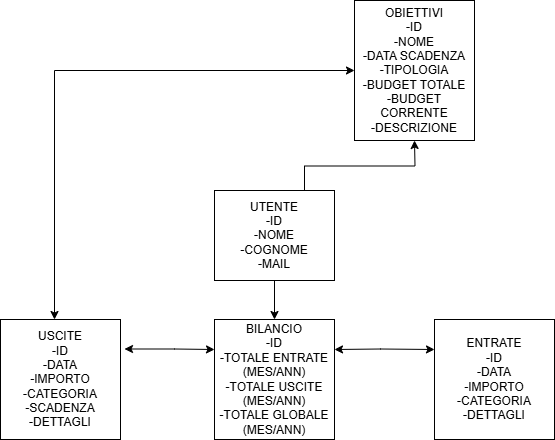

The diagram above was exported from draw.io. Its source (the exported page's mxGraphModel, read from the mxfile embedded in the PNG):
<mxGraphModel dx="1434" dy="738" grid="1" gridSize="10" guides="1" tooltips="1" connect="1" arrows="1" fold="1" page="1" pageScale="1" pageWidth="827" pageHeight="1169" math="0" shadow="0">
  <root>
    <mxCell id="0" />
    <mxCell id="1" parent="0" />
    <mxCell id="E9rGqVEExlFpFsWU7uNe-4" style="edgeStyle=orthogonalEdgeStyle;rounded=0;orthogonalLoop=1;jettySize=auto;html=1;exitX=0.5;exitY=1;exitDx=0;exitDy=0;" edge="1" parent="1" source="E9rGqVEExlFpFsWU7uNe-1">
      <mxGeometry relative="1" as="geometry">
        <mxPoint x="420" y="452" as="targetPoint" />
      </mxGeometry>
    </mxCell>
    <mxCell id="E9rGqVEExlFpFsWU7uNe-14" style="edgeStyle=orthogonalEdgeStyle;rounded=0;orthogonalLoop=1;jettySize=auto;html=1;exitX=0.75;exitY=0;exitDx=0;exitDy=0;" edge="1" parent="1" source="E9rGqVEExlFpFsWU7uNe-1">
      <mxGeometry relative="1" as="geometry">
        <mxPoint x="560" y="273" as="targetPoint" />
      </mxGeometry>
    </mxCell>
    <mxCell id="E9rGqVEExlFpFsWU7uNe-1" value="UTENTE&lt;div&gt;-ID&lt;/div&gt;&lt;div&gt;-NOME&lt;/div&gt;&lt;div&gt;-COGNOME&lt;/div&gt;&lt;div&gt;-MAIL&lt;/div&gt;" style="rounded=0;whiteSpace=wrap;html=1;" vertex="1" parent="1">
      <mxGeometry x="360" y="323" width="120" height="90" as="geometry" />
    </mxCell>
    <mxCell id="E9rGqVEExlFpFsWU7uNe-12" style="edgeStyle=orthogonalEdgeStyle;rounded=0;orthogonalLoop=1;jettySize=auto;html=1;exitX=1;exitY=0.25;exitDx=0;exitDy=0;" edge="1" parent="1" source="E9rGqVEExlFpFsWU7uNe-5">
      <mxGeometry relative="1" as="geometry">
        <mxPoint x="480" y="482" as="targetPoint" />
      </mxGeometry>
    </mxCell>
    <mxCell id="E9rGqVEExlFpFsWU7uNe-5" value="BILANCIO&lt;div&gt;-ID&lt;/div&gt;&lt;div&gt;-TOTALE ENTRATE&lt;/div&gt;&lt;div&gt;(MES/ANN)&lt;/div&gt;&lt;div&gt;-TOTALE USCITE&lt;/div&gt;&lt;div&gt;(MES/ANN)&lt;/div&gt;&lt;div&gt;-TOTALE GLOBALE&lt;/div&gt;&lt;div&gt;(MES/ANN)&lt;/div&gt;" style="rounded=0;whiteSpace=wrap;html=1;" vertex="1" parent="1">
      <mxGeometry x="360" y="452" width="120" height="120" as="geometry" />
    </mxCell>
    <mxCell id="E9rGqVEExlFpFsWU7uNe-8" value="ENTRATE&lt;div&gt;-ID&lt;/div&gt;&lt;div&gt;-DATA&lt;/div&gt;&lt;div&gt;-IMPORTO&lt;/div&gt;&lt;div&gt;-CATEGORIA&lt;/div&gt;&lt;div&gt;-DETTAGLI&lt;/div&gt;" style="rounded=0;whiteSpace=wrap;html=1;" vertex="1" parent="1">
      <mxGeometry x="580" y="452" width="120" height="120" as="geometry" />
    </mxCell>
    <mxCell id="E9rGqVEExlFpFsWU7uNe-9" value="" style="endArrow=classic;startArrow=classic;html=1;rounded=0;entryX=0;entryY=0.25;entryDx=0;entryDy=0;exitX=1;exitY=0.25;exitDx=0;exitDy=0;" edge="1" parent="1" source="E9rGqVEExlFpFsWU7uNe-5" target="E9rGqVEExlFpFsWU7uNe-8">
      <mxGeometry width="50" height="50" relative="1" as="geometry">
        <mxPoint x="540" y="472" as="sourcePoint" />
        <mxPoint x="546" y="482" as="targetPoint" />
        <Array as="points">
          <mxPoint x="526" y="481.5" />
        </Array>
      </mxGeometry>
    </mxCell>
    <mxCell id="E9rGqVEExlFpFsWU7uNe-10" value="" style="endArrow=classic;startArrow=classic;html=1;rounded=0;entryX=0;entryY=0.5;entryDx=0;entryDy=0;" edge="1" parent="1">
      <mxGeometry width="50" height="50" relative="1" as="geometry">
        <mxPoint x="270" y="481.5" as="sourcePoint" />
        <mxPoint x="360" y="482" as="targetPoint" />
        <Array as="points">
          <mxPoint x="320" y="481.5" />
        </Array>
      </mxGeometry>
    </mxCell>
    <mxCell id="E9rGqVEExlFpFsWU7uNe-11" value="USCITE&lt;div&gt;-ID&lt;/div&gt;&lt;div&gt;-DATA&lt;/div&gt;&lt;div&gt;-IMPORTO&lt;/div&gt;&lt;div&gt;-CATEGORIA&lt;/div&gt;&lt;div&gt;-SCADENZA&lt;/div&gt;&lt;div&gt;-DETTAGLI&lt;/div&gt;" style="rounded=0;whiteSpace=wrap;html=1;" vertex="1" parent="1">
      <mxGeometry x="146" y="452" width="120" height="120" as="geometry" />
    </mxCell>
    <mxCell id="E9rGqVEExlFpFsWU7uNe-15" value="OBIETTIVI&lt;div&gt;-ID&lt;/div&gt;&lt;div&gt;-NOME&lt;/div&gt;&lt;div&gt;-DATA SCADENZA&lt;/div&gt;&lt;div&gt;-TIPOLOGIA&lt;/div&gt;&lt;div&gt;-BUDGET TOTALE&lt;/div&gt;&lt;div&gt;-BUDGET CORRENTE&lt;/div&gt;&lt;div&gt;-DESCRIZIONE&lt;/div&gt;" style="rounded=0;whiteSpace=wrap;html=1;" vertex="1" parent="1">
      <mxGeometry x="500" y="133" width="120" height="140" as="geometry" />
    </mxCell>
    <mxCell id="E9rGqVEExlFpFsWU7uNe-17" value="" style="endArrow=classic;startArrow=classic;html=1;rounded=0;" edge="1" parent="1">
      <mxGeometry width="50" height="50" relative="1" as="geometry">
        <mxPoint x="200" y="452" as="sourcePoint" />
        <mxPoint x="500" y="203" as="targetPoint" />
        <Array as="points">
          <mxPoint x="200" y="203" />
        </Array>
      </mxGeometry>
    </mxCell>
  </root>
</mxGraphModel>